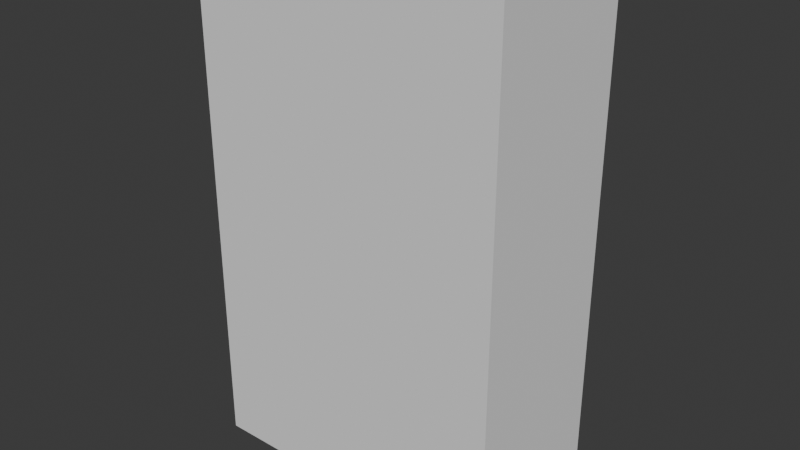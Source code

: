 # Source: Station3.blend  (saved by Blender 4.4.32; exported with 4.5.12 LTS)
import bpy
from mathutils import Matrix  # noqa: F401  (used for matrix-valued properties, if any)

bpy.ops.wm.read_factory_settings(use_empty=True)
scene = bpy.context.scene
scene.name = 'Scene'

# ---- collections
col_collection = bpy.data.collections.new('Collection'); scene.collection.children.link(col_collection)

# ---- world
world_world = bpy.data.worlds.new('World'); scene.world = world_world
world_world.use_nodes = True; world_world.node_tree.nodes.clear()
_N = world_world.node_tree.nodes; _L = world_world.node_tree.links
n0 = _N.new('ShaderNodeOutputWorld'); n0.name = 'World Output'; n0.location = (300, 300)
n1 = _N.new('ShaderNodeBackground'); n1.name = 'Background'; n1.location = (10, 300)
n1.inputs[0].default_value = (0.05088, 0.05088, 0.05088, 1.0)
_L.new(n1.outputs[0], n0.inputs[0])
n0.is_active_output = True
world_world.color = (0.05088, 0.05088, 0.05088)
world_world.sun_shadow_jitter_overblur = 0.0

# ---- meshes
me_cube_001 = bpy.data.meshes.new('Cube.001')
me_cube_001.from_pydata([(-1.0, -1.0, -1.0), (-1.0, -1.0, 1.0), (-1.0, 1.0, -1.0), (-1.0, 1.0, 1.0), (1.0, -1.0, -1.0), (1.0, -1.0, 1.0), (1.0, 1.0, -1.0), (1.0, 1.0, 1.0)], [], [(0, 1, 3, 2), (2, 3, 7, 6), (6, 7, 5, 4), (4, 5, 1, 0), (2, 6, 4, 0), (7, 3, 1, 5)])
_uv = me_cube_001.uv_layers.new(name='UVMap')
_uv.uv.foreach_set('vector', [0.375, 0.0, 0.625, 0.0, 0.625, 0.25, 0.375, 0.25, 0.375, 0.25, 0.625, 0.25, 0.625, 0.5, 0.375, 0.5, 0.375, 0.5, 0.625, 0.5, 0.625, 0.75, 0.375, 0.75, 0.375, 0.75, 0.625, 0.75, 0.625, 1.0, 0.375, 1.0, 0.125, 0.5, 0.375, 0.5, 0.375, 0.75, 0.125, 0.75, 0.625, 0.5, 0.875, 0.5, 0.875, 0.75, 0.625, 0.75])
me_cube_001.update()

# ---- objects
ob_cube = bpy.data.objects.new('Cube', me_cube_001)

# ---- transforms, parenting, visibility, modifiers, constraints
ob_cube.location = (0.0, 0.0, 0.0)
ob_cube.scale = (400.0, 200.0, 650.0)

# ---- collection membership
col_collection.objects.link(ob_cube)

# ---- scene / render settings (as saved in the file)
scene.frame_start = 1; scene.frame_end = 250; scene.frame_set(1)
scene.render.engine = 'BLENDER_EEVEE_NEXT'
bpy.context.view_layer.update()

# ---- added for rendering (the .blend has no active camera and no usable light): camera, sun
cam_auto = bpy.data.cameras.new('AutoCamera')
cam_auto.lens = 50.0
cam_auto.sensor_width = 36.0
cam_auto.clip_end = 25622.5
ob_auto_camera = bpy.data.objects.new('AutoCamera', cam_auto)
scene.collection.objects.link(ob_auto_camera)
ob_auto_camera.location = (1459.98, -1751.98, 1167.98)
ob_auto_camera.rotation_euler = (1.09748, -7.21219e-08, 0.694738)
scene.camera = ob_auto_camera
light_auto_sun = bpy.data.lights.new('AutoSun', 'SUN')
light_auto_sun.energy = 3.0
light_auto_sun.angle = 0.0523599
ob_auto_sun = bpy.data.objects.new('AutoSun', light_auto_sun)
scene.collection.objects.link(ob_auto_sun)
ob_auto_sun.rotation_euler = (0.872665, 0.174533, 0.523599)
bpy.context.view_layer.update()
